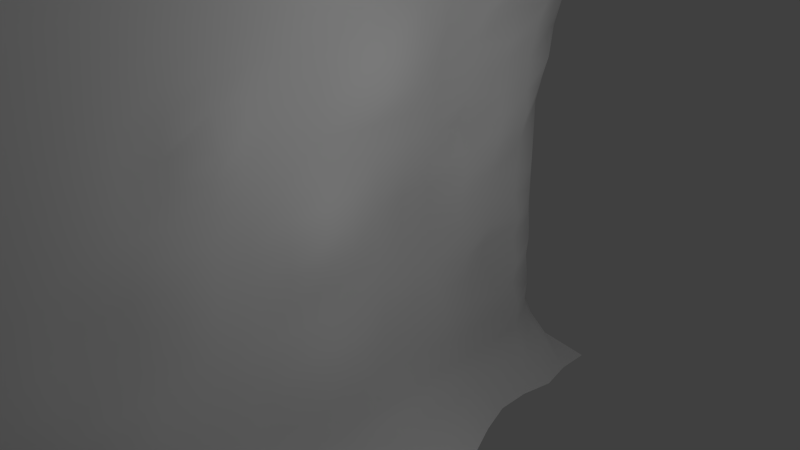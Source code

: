 # Source: walldr.blend  (saved by Blender 2.66.0; exported with 4.5.12 LTS)
import bpy
from mathutils import Matrix  # noqa: F401  (used for matrix-valued properties, if any)

bpy.ops.wm.read_factory_settings(use_empty=True)
scene = bpy.context.scene
scene.name = 'Scene'

# ---- collections
col_collection_1 = bpy.data.collections.new('Collection 1'); scene.collection.children.link(col_collection_1)

# ---- materials (node trees are filled in below, after node groups)
mat_dirt = bpy.data.materials.new('dirt')
mat_dirt.alpha_threshold = 0.0
mat_dirt.use_transparent_shadow = False
mat_dirt.roughness = 0.5
mat_dirt.line_color = (0.0, 0.0, 0.0, 1.0)

# ---- material node trees

# ---- world
world_world = bpy.data.worlds.new('World'); scene.world = world_world
world_world.color = (0.05088, 0.05088, 0.05088)
world_world.use_sun_shadow = False
world_world.sun_shadow_jitter_overblur = 0.0
world_world.cycles.sampling_method = 'MANUAL'
world_world.cycles.sample_map_resolution = 256

# ---- cameras
cam_camera = bpy.data.cameras.new('Camera')
cam_camera.clip_end = 100.0
cam_camera.lens = 35.0
cam_camera.sensor_width = 32.0
cam_camera.sensor_height = 18.0
cam_camera.ortho_scale = 7.314
cam_camera.dof.focus_distance = 0.0
cam_camera.dof.aperture_fstop = 128.0

# ---- lights
light_lamp = bpy.data.lights.new('Lamp', 'POINT')
light_lamp.transmission_factor = 0.0
light_lamp.cutoff_distance = 30.0
light_lamp.energy = 100.0
light_lamp.shadow_buffer_clip_start = 1.001
light_lamp.shadow_soft_size = 0.1
light_lamp.shadow_maximum_resolution = 0.006
light_lamp.use_absolute_resolution = True
light_lamp.cycles.use_multiple_importance_sampling = False

# ---- meshes
me_grid_001 = bpy.data.meshes.new('Grid.001')
me_grid_001.from_pydata([(3.02e-07, 5.0, -4.0), (-0.7, 4.3, -3.071), (-0.8, 4.2, -2.22), (-0.7999, 4.2, -1.324), (-0.8, 4.2, -0.4438), (-0.8, 4.2, 0.4451), (-0.75, 4.25, 1.193), (-0.65, 4.35, 2.101), (-0.45, 4.55, 3.025), (-3.02e-07, 5.0, 4.0), (0.1116, 3.889, -4.0), (-0.6717, 3.889, -3.197), (-0.7479, 3.796, -2.322), (-0.7659, 3.77, -1.503), (-0.739, 3.72, -0.6239), (-0.7648, 3.805, 0.2875), (-0.623, 3.744, 1.193), (-0.5027, 3.737, 2.114), (-0.3354, 3.786, 3.025), (-3.02e-07, 3.889, 4.0), (3.02e-07, 2.778, -4.0), (-0.6499, 2.778, -3.197), (-0.8124, 2.778, -2.343), (-0.9018, 2.778, -1.473), (-0.9873, 2.746, -0.6029), (-1.019, 2.778, 0.2959), (-0.9719, 2.792, 1.165), (-0.8064, 2.791, 2.074), (-0.4867, 2.778, 3.025), (-3.02e-07, 2.778, 4.0), (0.4166, 1.667, -4.0), (-0.6717, 1.667, -3.197), (-0.9498, 1.667, -2.343), (-1.097, 1.667, -1.473), (-1.26, 1.667, -0.5929), (-1.163, 1.667, 0.2959), (-1.097, 1.667, 1.193), (-0.8167, 1.667, 2.101), (-0.6717, 1.667, 3.025), (-3.02e-07, 1.667, 4.0), (0.4921, 0.5556, -4.0), (-0.6717, 0.5556, -3.197), (-0.8579, 0.5556, -2.343), (-1.097, 0.5556, -1.473), (-1.077, 0.5556, -0.5929), (-1.077, 0.5556, 0.2959), (-1.097, 0.5556, 1.193), (-0.8167, 0.5556, 2.101), (-0.6717, 0.5556, 3.025), (-3.02e-07, 0.5556, 4.0), (0.09573, -0.5556, -4.0), (-0.6717, -0.5556, -3.197), (-0.8579, -0.5556, -2.343), (-1.097, -0.5556, -1.473), (-1.077, -0.5556, -0.5929), (-1.077, -0.5556, 0.2959), (-1.097, -0.5556, 1.193), (-0.9498, -0.5556, 2.101), (-0.6717, -0.5556, 3.025), (-3.02e-07, -0.5556, 4.0), (0.27, -1.667, -4.0), (-0.6717, -1.667, -3.197), (-0.9498, -1.667, -2.343), (-1.097, -1.667, -1.473), (-1.163, -1.667, -0.5929), (-1.163, -1.667, 0.2959), (-0.9671, -1.667, 1.193), (-0.8277, -1.667, 2.101), (-0.6717, -1.667, 3.025), (-3.02e-07, -1.667, 4.0), (0.8391, -2.778, -4.0), (-0.6717, -2.778, -3.197), (-0.8476, -2.778, -2.343), (-1.097, -2.778, -1.473), (-1.269, -2.778, -0.5929), (-1.163, -2.778, 0.2959), (-1.097, -2.778, 1.193), (-0.9498, -2.778, 2.101), (-0.6717, -2.778, 3.025), (-3.02e-07, -2.778, 4.0), (0.2262, -3.889, -4.0), (-0.6717, -3.889, -3.197), (-0.8476, -3.889, -2.343), (-1.097, -3.889, -1.473), (-1.269, -3.889, -0.5929), (-1.163, -3.889, 0.2959), (-1.097, -3.889, 1.193), (-0.9498, -3.889, 2.101), (-0.6717, -3.889, 3.025), (-3.02e-07, -3.889, 4.0), (3.02e-07, -5.0, -4.0), (-0.6717, -5.0, -3.197), (-0.9498, -5.0, -2.343), (-1.097, -5.0, -1.473), (-1.163, -5.0, -0.5929), (-1.163, -5.0, 0.2959), (-1.097, -5.0, 1.193), (-0.9498, -5.0, 2.101), (-0.6717, -5.0, 3.025), (-3.02e-07, -5.0, 4.0), (-0.5, 4.5, -3.509), (-0.8, 4.2, -2.675), (-0.8, 4.2, -1.761), (-0.8, 4.2, -0.8851), (-0.8, 4.2, -0.000391), (-0.8, 4.2, 0.8927), (-0.7, 4.3, 1.646), (-0.57, 4.43, 2.56), (-0.3, 4.7, 3.503), (-0.4114, 3.889, -3.608), (-0.6466, 3.867, -2.729), (-0.6826, 3.808, -1.91), (-0.6799, 3.794, -1.044), (-0.7464, 3.726, -0.1475), (-0.6171, 3.78, 0.7838), (-0.6061, 3.755, 1.66), (-0.3646, 3.764, 2.573), (0.01453, 3.889, 3.503), (-0.6632, 4.064, -1.463), (-0.7075, 4.058, -0.5872), (-0.7369, 4.05, 0.2752), (-0.6294, 4.047, 1.207), (-0.5409, 4.079, 2.128), (3.02e-07, 4.444, -4.0), (-0.5823, 4.171, -3.155), (-0.3158, 4.176, 3.013), (-0.6601, 4.087, -2.343), (-3.02e-07, 4.444, 4.0), (-0.4114, 2.778, -3.608), (-0.7141, 2.778, -2.773), (-0.9149, 2.778, -1.91), (-0.9859, 2.788, -1.009), (-0.962, 2.726, -0.121), (-1.139, 2.778, 0.7435), (-0.8997, 2.81, 1.583), (-0.6279, 2.775, 2.513), (-0.4114, 2.778, 3.503), (-0.7797, 3.333, 1.193), (-0.5655, 3.333, 2.101), (3.02e-07, 3.333, -4.0), (-0.6717, 3.333, -3.197), (-0.3201, 3.333, 3.025), (-0.841, 3.333, -2.343), (-3.02e-07, 3.333, 4.0), (-0.9358, 3.241, -1.404), (-0.8638, 3.361, -0.5657), (-0.7879, 3.292, 0.3124), (-0.4114, 1.667, -3.608), (-0.8339, 1.667, -2.773), (-1.035, 1.667, -1.91), (-1.215, 1.667, -1.034), (-1.248, 1.667, -0.1495), (-1.139, 1.667, 0.7435), (-0.9332, 1.667, 1.646), (-0.7337, 1.667, 2.56), (-0.4114, 1.667, 3.503), (-1.097, 2.222, 1.193), (-0.9498, 2.222, 2.101), (0.1772, 2.222, -4.0), (-0.6717, 2.222, -3.197), (-0.6717, 2.222, 3.025), (-0.841, 2.222, -2.343), (-3.02e-07, 2.222, 4.0), (-1.126, 2.222, -1.473), (-1.286, 2.222, -0.5929), (-1.189, 2.222, 0.2959), (-0.4114, 0.5556, -3.608), (-0.7617, 0.5556, -2.773), (-0.9625, 0.5556, -1.91), (-1.139, 0.5556, -1.034), (-1.062, 0.5556, -0.1495), (-1.139, 0.5556, 0.7435), (-0.9332, 0.5556, 1.646), (-0.7337, 0.5556, 2.56), (-0.4114, 0.5556, 3.503), (-1.163, 1.111, 0.2959), (-1.097, 1.111, 1.193), (-0.7817, 1.111, 2.101), (0.6475, 1.111, -4.0), (-0.6717, 1.111, -3.197), (-0.6717, 1.111, 3.025), (-0.9498, 1.111, -2.343), (-3.02e-07, 1.111, 4.0), (-1.097, 1.111, -1.473), (-1.163, 1.111, -0.5929), (-0.4114, -0.5556, -3.608), (-0.7617, -0.5556, -2.773), (-0.9625, -0.5556, -1.91), (-1.139, -0.5556, -1.034), (-1.062, -0.5556, -0.1495), (-1.139, -0.5556, 0.7435), (-1.035, -0.5556, 1.646), (-0.8339, -0.5556, 2.56), (-0.4114, -0.5556, 3.503), (-1.003, 1.863e-07, 0.2959), (-1.097, 1.863e-07, 1.193), (-0.9498, 1.863e-07, 2.101), (0.2354, 1.863e-07, -4.0), (-0.6532, 1.863e-07, -3.197), (-0.6717, 1.863e-07, 3.025), (-0.8337, 1.863e-07, -2.343), (-3.02e-07, 1.863e-07, 4.0), (-1.069, 1.863e-07, -1.473), (-1.003, 1.863e-07, -0.5929), (-0.2441, -1.667, -3.608), (-0.8339, -1.667, -2.773), (-1.035, -1.667, -1.91), (-1.139, -1.667, -1.034), (-1.171, -1.667, -0.1495), (-1.139, -1.667, 0.7435), (-0.7511, -1.667, 1.646), (-0.8339, -1.667, 2.56), (-0.4114, -1.667, 3.503), (-1.163, -1.111, -0.5929), (-1.163, -1.111, 0.2959), (-1.097, -1.111, 1.193), (-0.9498, -1.111, 2.101), (0.2227, -1.111, -4.0), (-0.6717, -1.111, -3.197), (-0.6717, -1.111, 3.025), (-0.9498, -1.111, -2.343), (-3.02e-07, -1.111, 4.0), (-1.097, -1.111, -1.473), (-0.03641, -2.778, -3.608), (-0.7536, -2.778, -2.773), (-0.9543, -2.778, -1.91), (-1.222, -2.778, -1.034), (-1.255, -2.778, -0.1495), (-1.139, -2.778, 0.7435), (-1.035, -2.778, 1.646), (-0.8339, -2.778, 2.56), (-0.4114, -2.778, 3.503), (-1.163, -2.222, -0.5929), (-1.163, -2.222, 0.2959), (-1.097, -2.222, 1.193), (-0.9498, -2.222, 2.101), (0.5351, -2.222, -4.0), (-0.5566, -2.222, -3.197), (-0.6717, -2.222, 3.025), (-0.9498, -2.222, -2.343), (-3.02e-07, -2.222, 4.0), (-1.097, -2.222, -1.473), (-0.4114, -3.889, -3.608), (-0.7536, -3.889, -2.773), (-0.9543, -3.889, -1.91), (-1.222, -3.889, -1.034), (-1.255, -3.889, -0.1495), (-1.139, -3.889, 0.7435), (-1.035, -3.889, 1.646), (-0.8339, -3.889, 2.56), (-0.4114, -3.889, 3.503), (-1.101, -3.333, -1.473), (-1.297, -3.333, -0.5929), (-1.191, -3.333, 0.2959), (-1.097, -3.333, 1.193), (-0.9498, -3.333, 2.101), (0.6921, -3.333, -4.0), (-0.6512, -3.333, -3.197), (-0.6717, -3.333, 3.025), (-0.8206, -3.333, -2.343), (-3.02e-07, -3.333, 4.0), (-0.4114, -5.0, -3.608), (-0.8339, -5.0, -2.773), (-1.035, -5.0, -1.91), (-1.139, -5.0, -1.034), (-1.171, -5.0, -0.1495), (-1.139, -5.0, 0.7435), (-1.035, -5.0, 1.646), (-0.8339, -5.0, 2.56), (-0.4114, -5.0, 3.503), (-1.097, -4.444, -1.473), (-1.163, -4.444, -0.5929), (-1.163, -4.444, 0.2959), (-1.097, -4.444, 1.193), (-0.9498, -4.444, 2.101), (3.02e-07, -4.444, -4.0), (-0.6717, -4.444, -3.197), (-0.6717, -4.444, 3.025), (-0.9498, -4.444, -2.343), (-3.02e-07, -4.444, 4.0), (-0.6952, 4.045, -1.012), (-0.6823, 4.039, -0.1294), (-0.7068, 3.971, 0.7431), (-0.4946, 4.066, 1.681), (-0.4114, 4.444, -3.608), (-0.4931, 4.16, 2.56), (-0.6955, 4.098, -2.747), (-0.108, 4.444, 3.503), (-0.6727, 4.028, -1.833), (-0.7195, 3.333, 1.646), (-0.4114, 3.333, -3.608), (-0.6248, 3.333, 2.56), (-0.7484, 3.333, -2.773), (-0.4114, 3.333, 3.503), (-0.9492, 3.333, -1.91), (-0.8272, 3.303, -1.034), (-0.8517, 3.292, -0.1495), (-0.7651, 3.333, 0.7435), (-1.035, 2.222, 1.646), (-0.4114, 2.222, -3.608), (-0.8339, 2.222, 2.56), (-0.7484, 2.222, -2.773), (-0.4114, 2.222, 3.503), (-0.9492, 2.222, -1.91), (-1.246, 2.222, -1.034), (-1.278, 2.222, -0.1495), (-1.139, 2.222, 0.7435), (-1.139, 1.111, 0.7435), (-0.8904, 1.111, 1.646), (-0.4114, 1.111, -3.608), (-0.6904, 1.111, 2.56), (-0.8339, 1.111, -2.773), (-0.4114, 1.111, 3.503), (-1.035, 1.111, -1.91), (-1.139, 1.111, -1.034), (-1.171, 1.111, -0.1495), (-1.114, 1.863e-07, 0.7435), (-1.035, 1.863e-07, 1.646), (-0.4114, 1.863e-07, -3.608), (-0.8339, 1.863e-07, 2.56), (-0.7327, 1.863e-07, -2.773), (-0.4114, 1.863e-07, 3.503), (-0.9336, 1.863e-07, -1.91), (-1.108, 1.863e-07, -1.034), (-0.9543, 1.863e-07, -0.1495), (-1.171, -1.111, -0.1495), (-1.139, -1.111, 0.7435), (-1.035, -1.111, 1.646), (-0.2677, -1.111, -3.608), (-0.8339, -1.111, 2.56), (-0.8339, -1.111, -2.773), (-0.4114, -1.111, 3.503), (-1.035, -1.111, -1.91), (-1.139, -1.111, -1.034), (-1.171, -2.222, -0.1495), (-1.139, -2.222, 0.7435), (-1.035, -2.222, 1.646), (-0.09779, -2.222, -3.608), (-0.8339, -2.222, 2.56), (-0.8072, -2.222, -2.773), (-0.4114, -2.222, 3.503), (-1.035, -2.222, -1.91), (-1.139, -2.222, -1.034), (-1.256, -3.333, -1.034), (-1.288, -3.333, -0.1495), (-1.139, -3.333, 0.7435), (-1.035, -3.333, 1.646), (-0.127, -3.333, -3.608), (-0.8339, -3.333, 2.56), (-0.7213, -3.333, -2.773), (-0.4114, -3.333, 3.503), (-0.9221, -3.333, -1.91), (-1.139, -4.444, -1.034), (-1.171, -4.444, -0.1495), (-1.139, -4.444, 0.7435), (-1.035, -4.444, 1.646), (-0.4114, -4.444, -3.608), (-0.8339, -4.444, 2.56), (-0.8339, -4.444, -2.773), (-0.4114, -4.444, 3.503), (-1.035, -4.444, -1.91)], [], [(280, 112, 13, 118), (281, 113, 14, 119), (282, 114, 15, 120), (283, 115, 16, 121), (284, 109, 10, 123), (285, 116, 17, 122), (286, 110, 11, 124), (287, 117, 18, 125), (288, 111, 12, 126), (289, 134, 26, 137), (290, 128, 20, 139), (291, 135, 27, 138), (292, 129, 21, 140), (293, 136, 28, 141), (294, 130, 22, 142), (295, 131, 23, 144), (296, 132, 24, 145), (297, 133, 25, 146), (298, 153, 36, 156), (299, 147, 30, 158), (300, 154, 37, 157), (301, 148, 31, 159), (302, 155, 38, 160), (303, 149, 32, 161), (304, 150, 33, 163), (305, 151, 34, 164), (306, 152, 35, 165), (307, 171, 45, 175), (308, 172, 46, 176), (309, 166, 40, 178), (310, 173, 47, 177), (311, 167, 41, 179), (312, 174, 48, 180), (313, 168, 42, 181), (314, 169, 43, 183), (315, 170, 44, 184), (316, 190, 55, 194), (317, 191, 56, 195), (318, 185, 50, 197), (319, 192, 57, 196), (320, 186, 51, 198), (321, 193, 58, 199), (322, 187, 52, 200), (323, 188, 53, 202), (324, 189, 54, 203), (325, 208, 64, 213), (326, 209, 65, 214), (327, 210, 66, 215), (328, 204, 60, 217), (329, 211, 67, 216), (330, 205, 61, 218), (331, 212, 68, 219), (332, 206, 62, 220), (333, 207, 63, 222), (334, 227, 74, 232), (335, 228, 75, 233), (336, 229, 76, 234), (337, 223, 70, 236), (338, 230, 77, 235), (339, 224, 71, 237), (340, 231, 78, 238), (341, 225, 72, 239), (342, 226, 73, 241), (343, 245, 83, 251), (344, 246, 84, 252), (345, 247, 85, 253), (346, 248, 86, 254), (347, 242, 80, 256), (348, 249, 87, 255), (349, 243, 81, 257), (350, 250, 88, 258), (351, 244, 82, 259), (352, 264, 93, 270), (353, 265, 94, 271), (354, 266, 95, 272), (355, 267, 96, 273), (356, 261, 90, 275), (357, 268, 97, 274), (358, 262, 91, 276), (359, 269, 98, 277), (360, 263, 92, 278), (119, 14, 112, 280), (4, 119, 280, 103), (103, 280, 118, 3), (120, 15, 113, 281), (5, 120, 281, 104), (104, 281, 119, 4), (121, 16, 114, 282), (6, 121, 282, 105), (105, 282, 120, 5), (122, 17, 115, 283), (7, 122, 283, 106), (106, 283, 121, 6), (124, 11, 109, 284), (1, 124, 284, 100), (100, 284, 123, 0), (125, 18, 116, 285), (8, 125, 285, 107), (107, 285, 122, 7), (126, 12, 110, 286), (2, 126, 286, 101), (101, 286, 124, 1), (127, 19, 117, 287), (9, 127, 287, 108), (108, 287, 125, 8), (118, 13, 111, 288), (3, 118, 288, 102), (102, 288, 126, 2), (138, 27, 134, 289), (17, 138, 289, 115), (115, 289, 137, 16), (140, 21, 128, 290), (11, 140, 290, 109), (109, 290, 139, 10), (141, 28, 135, 291), (18, 141, 291, 116), (116, 291, 138, 17), (142, 22, 129, 292), (12, 142, 292, 110), (110, 292, 140, 11), (143, 29, 136, 293), (19, 143, 293, 117), (117, 293, 141, 18), (144, 23, 130, 294), (13, 144, 294, 111), (111, 294, 142, 12), (145, 24, 131, 295), (14, 145, 295, 112), (112, 295, 144, 13), (146, 25, 132, 296), (15, 146, 296, 113), (113, 296, 145, 14), (137, 26, 133, 297), (16, 137, 297, 114), (114, 297, 146, 15), (157, 37, 153, 298), (27, 157, 298, 134), (134, 298, 156, 26), (159, 31, 147, 299), (21, 159, 299, 128), (128, 299, 158, 20), (160, 38, 154, 300), (28, 160, 300, 135), (135, 300, 157, 27), (161, 32, 148, 301), (22, 161, 301, 129), (129, 301, 159, 21), (162, 39, 155, 302), (29, 162, 302, 136), (136, 302, 160, 28), (163, 33, 149, 303), (23, 163, 303, 130), (130, 303, 161, 22), (164, 34, 150, 304), (24, 164, 304, 131), (131, 304, 163, 23), (165, 35, 151, 305), (25, 165, 305, 132), (132, 305, 164, 24), (156, 36, 152, 306), (26, 156, 306, 133), (133, 306, 165, 25), (176, 46, 171, 307), (36, 176, 307, 152), (152, 307, 175, 35), (177, 47, 172, 308), (37, 177, 308, 153), (153, 308, 176, 36), (179, 41, 166, 309), (31, 179, 309, 147), (147, 309, 178, 30), (180, 48, 173, 310), (38, 180, 310, 154), (154, 310, 177, 37), (181, 42, 167, 311), (32, 181, 311, 148), (148, 311, 179, 31), (182, 49, 174, 312), (39, 182, 312, 155), (155, 312, 180, 38), (183, 43, 168, 313), (33, 183, 313, 149), (149, 313, 181, 32), (184, 44, 169, 314), (34, 184, 314, 150), (150, 314, 183, 33), (175, 45, 170, 315), (35, 175, 315, 151), (151, 315, 184, 34), (195, 56, 190, 316), (46, 195, 316, 171), (171, 316, 194, 45), (196, 57, 191, 317), (47, 196, 317, 172), (172, 317, 195, 46), (198, 51, 185, 318), (41, 198, 318, 166), (166, 318, 197, 40), (199, 58, 192, 319), (48, 199, 319, 173), (173, 319, 196, 47), (200, 52, 186, 320), (42, 200, 320, 167), (167, 320, 198, 41), (201, 59, 193, 321), (49, 201, 321, 174), (174, 321, 199, 48), (202, 53, 187, 322), (43, 202, 322, 168), (168, 322, 200, 42), (203, 54, 188, 323), (44, 203, 323, 169), (169, 323, 202, 43), (194, 55, 189, 324), (45, 194, 324, 170), (170, 324, 203, 44), (214, 65, 208, 325), (55, 214, 325, 189), (189, 325, 213, 54), (215, 66, 209, 326), (56, 215, 326, 190), (190, 326, 214, 55), (216, 67, 210, 327), (57, 216, 327, 191), (191, 327, 215, 56), (218, 61, 204, 328), (51, 218, 328, 185), (185, 328, 217, 50), (219, 68, 211, 329), (58, 219, 329, 192), (192, 329, 216, 57), (220, 62, 205, 330), (52, 220, 330, 186), (186, 330, 218, 51), (221, 69, 212, 331), (59, 221, 331, 193), (193, 331, 219, 58), (222, 63, 206, 332), (53, 222, 332, 187), (187, 332, 220, 52), (213, 64, 207, 333), (54, 213, 333, 188), (188, 333, 222, 53), (233, 75, 227, 334), (65, 233, 334, 208), (208, 334, 232, 64), (234, 76, 228, 335), (66, 234, 335, 209), (209, 335, 233, 65), (235, 77, 229, 336), (67, 235, 336, 210), (210, 336, 234, 66), (237, 71, 223, 337), (61, 237, 337, 204), (204, 337, 236, 60), (238, 78, 230, 338), (68, 238, 338, 211), (211, 338, 235, 67), (239, 72, 224, 339), (62, 239, 339, 205), (205, 339, 237, 61), (240, 79, 231, 340), (69, 240, 340, 212), (212, 340, 238, 68), (241, 73, 225, 341), (63, 241, 341, 206), (206, 341, 239, 62), (232, 74, 226, 342), (64, 232, 342, 207), (207, 342, 241, 63), (252, 84, 245, 343), (74, 252, 343, 226), (226, 343, 251, 73), (253, 85, 246, 344), (75, 253, 344, 227), (227, 344, 252, 74), (254, 86, 247, 345), (76, 254, 345, 228), (228, 345, 253, 75), (255, 87, 248, 346), (77, 255, 346, 229), (229, 346, 254, 76), (257, 81, 242, 347), (71, 257, 347, 223), (223, 347, 256, 70), (258, 88, 249, 348), (78, 258, 348, 230), (230, 348, 255, 77), (259, 82, 243, 349), (72, 259, 349, 224), (224, 349, 257, 71), (260, 89, 250, 350), (79, 260, 350, 231), (231, 350, 258, 78), (251, 83, 244, 351), (73, 251, 351, 225), (225, 351, 259, 72), (271, 94, 264, 352), (84, 271, 352, 245), (245, 352, 270, 83), (272, 95, 265, 353), (85, 272, 353, 246), (246, 353, 271, 84), (273, 96, 266, 354), (86, 273, 354, 247), (247, 354, 272, 85), (274, 97, 267, 355), (87, 274, 355, 248), (248, 355, 273, 86), (276, 91, 261, 356), (81, 276, 356, 242), (242, 356, 275, 80), (277, 98, 268, 357), (88, 277, 357, 249), (249, 357, 274, 87), (278, 92, 262, 358), (82, 278, 358, 243), (243, 358, 276, 81), (279, 99, 269, 359), (89, 279, 359, 250), (250, 359, 277, 88), (270, 93, 263, 360), (83, 270, 360, 244), (244, 360, 278, 82)])
me_grid_001.polygons.foreach_set('use_smooth', [True] * 324)
_uv = me_grid_001.uv_layers.new(name='UVMap')
_uv.uv.foreach_set('vector', [0.05287, 0.4089, 0.1038, 0.4087, 0.104, 0.3578, 0.05285, 0.358, 0.05289, 0.5093, 0.1037, 0.5091, 0.1037, 0.4591, 0.05288, 0.4592, 0.05287, 0.6092, 0.1038, 0.6091, 0.1037, 0.559, 0.05288, 0.5592, 0.05282, 0.7105, 0.1042, 0.7103, 0.104, 0.6594, 0.05285, 0.6595, 0.05362, 0.07608, 0.1086, 0.07584, 0.1111, 0.0, 0.05556, 0.0, 0.05276, 0.8155, 0.1052, 0.8154, 0.1046, 0.7621, 0.05278, 0.7623, 0.05283, 0.1983, 0.1053, 0.1981, 0.1062, 0.1402, 0.05294, 0.1404, 0.05317, 0.9312, 0.1081, 0.931, 0.1061, 0.8709, 0.05278, 0.8711, 0.05283, 0.3062, 0.1043, 0.3061, 0.1047, 0.253, 0.05282, 0.2532, 0.1564, 0.7101, 0.2025, 0.7029, 0.2037, 0.6553, 0.1558, 0.6592, 0.1658, 0.07524, 0.2297, 0.07356, 0.2222, 0.0, 0.1667, 0.0, 0.1585, 0.8151, 0.2129, 0.8146, 0.2056, 0.7594, 0.1572, 0.7619, 0.1564, 0.1941, 0.2105, 0.1921, 0.2162, 0.1382, 0.1607, 0.1399, 0.1652, 0.9304, 0.2278, 0.929, 0.2164, 0.8699, 0.1605, 0.8705, 0.1541, 0.3029, 0.2066, 0.3014, 0.2078, 0.247, 0.1544, 0.2485, 0.1554, 0.4085, 0.2094, 0.41, 0.2075, 0.3563, 0.1558, 0.3576, 0.1551, 0.5089, 0.2089, 0.5097, 0.2095, 0.4604, 0.1551, 0.4589, 0.1554, 0.6088, 0.2076, 0.6085, 0.2072, 0.5585, 0.1551, 0.5588, 0.2631, 0.7092, 0.3166, 0.7087, 0.3161, 0.6576, 0.2616, 0.6583, 0.2866, 0.07301, 0.34, 0.07301, 0.3333, 0.0, 0.2778, 0.0, 0.2686, 0.8139, 0.3251, 0.814, 0.3193, 0.761, 0.2653, 0.7609, 0.2674, 0.1929, 0.3267, 0.1956, 0.344, 0.1356, 0.2749, 0.1383, 0.2866, 0.9281, 0.34, 0.9281, 0.344, 0.8662, 0.2746, 0.869, 0.2616, 0.302, 0.3182, 0.3042, 0.3214, 0.2509, 0.2635, 0.2475, 0.2626, 0.4103, 0.3158, 0.4089, 0.3161, 0.3561, 0.2622, 0.3576, 0.262, 0.5097, 0.3148, 0.5086, 0.3153, 0.4593, 0.2624, 0.4604, 0.2607, 0.608, 0.3147, 0.6074, 0.3139, 0.5574, 0.2606, 0.5583, 0.3701, 0.6065, 0.4279, 0.6053, 0.4257, 0.5545, 0.3691, 0.5566, 0.3735, 0.7077, 0.4357, 0.7059, 0.4309, 0.6553, 0.372, 0.6567, 0.3935, 0.07301, 0.4469, 0.07301, 0.4444, 0.0, 0.3889, 0.0, 0.391, 0.8122, 0.4487, 0.8109, 0.4492, 0.7567, 0.3783, 0.7599, 0.3929, 0.1933, 0.4489, 0.1893, 0.4484, 0.1356, 0.3962, 0.1356, 0.3935, 0.9281, 0.4469, 0.9281, 0.4484, 0.8662, 0.3962, 0.8662, 0.3751, 0.3032, 0.4363, 0.299, 0.4494, 0.2431, 0.3802, 0.2497, 0.3701, 0.4062, 0.4279, 0.405, 0.4309, 0.3538, 0.372, 0.3552, 0.3687, 0.5067, 0.4251, 0.5038, 0.4258, 0.4537, 0.3691, 0.4566, 0.493, 0.6027, 0.5739, 0.5998, 0.5759, 0.5485, 0.4933, 0.5512, 0.5008, 0.7035, 0.5653, 0.7023, 0.5709, 0.6506, 0.5009, 0.6522, 0.5003, 0.07301, 0.5538, 0.07301, 0.5556, 0.0, 0.5, 0.0, 0.5007, 0.8097, 0.5521, 0.8097, 0.5517, 0.7558, 0.5008, 0.7558, 0.5006, 0.188, 0.5524, 0.1893, 0.5527, 0.1356, 0.5005, 0.1347, 0.5003, 0.9281, 0.5538, 0.9281, 0.5527, 0.8662, 0.5006, 0.8662, 0.5008, 0.2958, 0.5652, 0.2957, 0.552, 0.2431, 0.5007, 0.2422, 0.4931, 0.4018, 0.5739, 0.3995, 0.5708, 0.349, 0.5009, 0.3498, 0.4938, 0.4997, 0.5765, 0.4978, 0.5759, 0.4478, 0.4937, 0.4498, 0.6331, 0.4989, 0.6882, 0.4985, 0.6879, 0.4485, 0.6328, 0.449, 0.6317, 0.5992, 0.6871, 0.5987, 0.6879, 0.5485, 0.6328, 0.5489, 0.6265, 0.7015, 0.6875, 0.7015, 0.6875, 0.6491, 0.6297, 0.6499, 0.6072, 0.07301, 0.6607, 0.07301, 0.6667, 0.0, 0.6111, 0.0, 0.6086, 0.8093, 0.6747, 0.8081, 0.6818, 0.7545, 0.6213, 0.7543, 0.6081, 0.1921, 0.6745, 0.1909, 0.6571, 0.1356, 0.6049, 0.1356, 0.6072, 0.9281, 0.6607, 0.9281, 0.6571, 0.8662, 0.6049, 0.8662, 0.6265, 0.2972, 0.6835, 0.2967, 0.6801, 0.2446, 0.6212, 0.2452, 0.6317, 0.3989, 0.6871, 0.3984, 0.6857, 0.3479, 0.6297, 0.3484, 0.7419, 0.4982, 0.7929, 0.4993, 0.7923, 0.4501, 0.7417, 0.4482, 0.7411, 0.5984, 0.7942, 0.5982, 0.7946, 0.5479, 0.7417, 0.5482, 0.7385, 0.7006, 0.7924, 0.7003, 0.7935, 0.6489, 0.7401, 0.6491, 0.7141, 0.07301, 0.7702, 0.0728, 0.7778, 0.0, 0.7222, 0.0, 0.7327, 0.8076, 0.7885, 0.8073, 0.7908, 0.7529, 0.7362, 0.7532, 0.7326, 0.1904, 0.7899, 0.1865, 0.7844, 0.1337, 0.7261, 0.1342, 0.7141, 0.9281, 0.7725, 0.9277, 0.7846, 0.8644, 0.7263, 0.8648, 0.7385, 0.2964, 0.794, 0.2934, 0.7928, 0.2399, 0.7362, 0.2441, 0.7411, 0.3981, 0.7924, 0.3999, 0.7935, 0.3473, 0.7401, 0.3476, 0.8435, 0.4005, 0.8955, 0.3996, 0.8977, 0.347, 0.8459, 0.3473, 0.8438, 0.4996, 0.8957, 0.499, 0.895, 0.4498, 0.8433, 0.4505, 0.8464, 0.598, 0.898, 0.5979, 0.8981, 0.5477, 0.846, 0.5481, 0.8453, 0.7002, 0.8974, 0.7, 0.8978, 0.6486, 0.846, 0.6487, 0.8348, 0.07191, 0.8921, 0.07161, 0.8889, 0.0, 0.8333, 0.0, 0.8428, 0.807, 0.8962, 0.8069, 0.8969, 0.7526, 0.8443, 0.7527, 0.8454, 0.1849, 0.8983, 0.1862, 0.8948, 0.1333, 0.8408, 0.1324, 0.8354, 0.927, 0.8925, 0.9267, 0.895, 0.8639, 0.8406, 0.8641, 0.8481, 0.2921, 0.8998, 0.2931, 0.8998, 0.2396, 0.8474, 0.2387, 0.9489, 0.3975, 0.9993, 0.3975, 0.9994, 0.3469, 0.9489, 0.347, 0.949, 0.4976, 0.9992, 0.4976, 0.9992, 0.4476, 0.949, 0.4476, 0.9489, 0.5978, 0.9993, 0.5978, 0.9992, 0.5476, 0.949, 0.5476, 0.9488, 0.7, 0.9996, 0.6999, 0.9994, 0.6485, 0.9489, 0.6485, 0.9471, 0.07148, 1.0, 0.07149, 1.0, 0.0, 0.9444, 0.0, 0.9486, 0.8068, 1.0, 0.8068, 0.9999, 0.7525, 0.9487, 0.7525, 0.9485, 0.1896, 1.0, 0.1896, 1.0, 0.1332, 0.9482, 0.1332, 0.9475, 0.9265, 1.001, 0.9265, 1.001, 0.8638, 0.9483, 0.8638, 0.9488, 0.2957, 0.9996, 0.2957, 0.9998, 0.2434, 0.9487, 0.2434, 0.05288, 0.4592, 0.1037, 0.4591, 0.1038, 0.4087, 0.05287, 0.4089, 0.002632, 0.4593, 0.05288, 0.4592, 0.05287, 0.4089, 0.002519, 0.4089, 0.002519, 0.4089, 0.05287, 0.4089, 0.05285, 0.358, 0.002328, 0.358, 0.05288, 0.5592, 0.1037, 0.559, 0.1037, 0.5091, 0.05289, 0.5093, 0.002632, 0.5592, 0.05288, 0.5592, 0.05289, 0.5093, 0.002669, 0.5093, 0.002669, 0.5093, 0.05289, 0.5093, 0.05288, 0.4592, 0.002632, 0.4593, 0.05285, 0.6595, 0.104, 0.6594, 0.1038, 0.6091, 0.05287, 0.6092, 0.002322, 0.6596, 0.05285, 0.6595, 0.05287, 0.6092, 0.002518, 0.6092, 0.002518, 0.6092, 0.05287, 0.6092, 0.05288, 0.5592, 0.002632, 0.5592, 0.05278, 0.7623, 0.1046, 0.7621, 0.1042, 0.7103, 0.05282, 0.7105, 0.001648, 0.7623, 0.05278, 0.7623, 0.05282, 0.7105, 0.002036, 0.7105, 0.002036, 0.7105, 0.05282, 0.7105, 0.05285, 0.6595, 0.002322, 0.6596, 0.05294, 0.1404, 0.1062, 0.1402, 0.1086, 0.07584, 0.05362, 0.07608, 0.000651, 0.1404, 0.05294, 0.1404, 0.05362, 0.07608, 0.0003429, 0.07606, 0.0003429, 0.07606, 0.05362, 0.07608, 0.05556, 0.0, 0.0, 0.0, 0.05278, 0.8711, 0.1061, 0.8709, 0.1052, 0.8154, 0.05276, 0.8155, 0.0004931, 0.8711, 0.05278, 0.8711, 0.05276, 0.8155, 0.001139, 0.8156, 0.001139, 0.8156, 0.05276, 0.8155, 0.05278, 0.7623, 0.001648, 0.7623, 0.05282, 0.2532, 0.1047, 0.253, 0.1053, 0.1981, 0.05283, 0.1983, 0.001683, 0.2532, 0.05282, 0.2532, 0.05283, 0.1983, 0.001212, 0.1983, 0.001212, 0.1983, 0.05283, 0.1983, 0.05294, 0.1404, 0.000651, 0.1404, 0.05556, 1.0, 0.1111, 1.0, 0.1081, 0.931, 0.05317, 0.9312, 0.0, 1.0, 0.05556, 1.0, 0.05317, 0.9312, -0.0001102, 0.9312, -0.0001102, 0.9312, 0.05317, 0.9312, 0.05278, 0.8711, 0.0004931, 0.8711, 0.05285, 0.358, 0.104, 0.3578, 0.1043, 0.3061, 0.05283, 0.3062, 0.002328, 0.358, 0.05285, 0.358, 0.05283, 0.3062, 0.002052, 0.3062, 0.002052, 0.3062, 0.05283, 0.3062, 0.05282, 0.2532, 0.001683, 0.2532, 0.1572, 0.7619, 0.2056, 0.7594, 0.2025, 0.7029, 0.1564, 0.7101, 0.1046, 0.7621, 0.1572, 0.7619, 0.1564, 0.7101, 0.1042, 0.7103, 0.1042, 0.7103, 0.1564, 0.7101, 0.1558, 0.6592, 0.104, 0.6594, 0.1607, 0.1399, 0.2162, 0.1382, 0.2297, 0.07356, 0.1658, 0.07524, 0.1062, 0.1402, 0.1607, 0.1399, 0.1658, 0.07524, 0.1086, 0.07584, 0.1086, 0.07584, 0.1658, 0.07524, 0.1667, 0.0, 0.1111, 0.0, 0.1605, 0.8705, 0.2164, 0.8699, 0.2129, 0.8146, 0.1585, 0.8151, 0.1061, 0.8709, 0.1605, 0.8705, 0.1585, 0.8151, 0.1052, 0.8154, 0.1052, 0.8154, 0.1585, 0.8151, 0.1572, 0.7619, 0.1046, 0.7621, 0.1544, 0.2485, 0.2078, 0.247, 0.2105, 0.1921, 0.1564, 0.1941, 0.1047, 0.253, 0.1544, 0.2485, 0.1564, 0.1941, 0.1053, 0.1981, 0.1053, 0.1981, 0.1564, 0.1941, 0.1607, 0.1399, 0.1062, 0.1402, 0.1667, 1.0, 0.2222, 1.0, 0.2278, 0.929, 0.1652, 0.9304, 0.1111, 1.0, 0.1667, 1.0, 0.1652, 0.9304, 0.1081, 0.931, 0.1081, 0.931, 0.1652, 0.9304, 0.1605, 0.8705, 0.1061, 0.8709, 0.1558, 0.3576, 0.2075, 0.3563, 0.2066, 0.3014, 0.1541, 0.3029, 0.104, 0.3578, 0.1558, 0.3576, 0.1541, 0.3029, 0.1043, 0.3061, 0.1043, 0.3061, 0.1541, 0.3029, 0.1544, 0.2485, 0.1047, 0.253, 0.1551, 0.4589, 0.2095, 0.4604, 0.2094, 0.41, 0.1554, 0.4085, 0.1037, 0.4591, 0.1551, 0.4589, 0.1554, 0.4085, 0.1038, 0.4087, 0.1038, 0.4087, 0.1554, 0.4085, 0.1558, 0.3576, 0.104, 0.3578, 0.1551, 0.5588, 0.2072, 0.5585, 0.2089, 0.5097, 0.1551, 0.5089, 0.1037, 0.559, 0.1551, 0.5588, 0.1551, 0.5089, 0.1037, 0.5091, 0.1037, 0.5091, 0.1551, 0.5089, 0.1551, 0.4589, 0.1037, 0.4591, 0.1558, 0.6592, 0.2037, 0.6553, 0.2076, 0.6085, 0.1554, 0.6088, 0.104, 0.6594, 0.1558, 0.6592, 0.1554, 0.6088, 0.1038, 0.6091, 0.1038, 0.6091, 0.1554, 0.6088, 0.1551, 0.5588, 0.1037, 0.559, 0.2653, 0.7609, 0.3193, 0.761, 0.3166, 0.7087, 0.2631, 0.7092, 0.2056, 0.7594, 0.2653, 0.7609, 0.2631, 0.7092, 0.2025, 0.7029, 0.2025, 0.7029, 0.2631, 0.7092, 0.2616, 0.6583, 0.2037, 0.6553, 0.2749, 0.1383, 0.344, 0.1356, 0.34, 0.07301, 0.2866, 0.07301, 0.2162, 0.1382, 0.2749, 0.1383, 0.2866, 0.07301, 0.2297, 0.07356, 0.2297, 0.07356, 0.2866, 0.07301, 0.2778, 0.0, 0.2222, 0.0, 0.2746, 0.869, 0.344, 0.8662, 0.3251, 0.814, 0.2686, 0.8139, 0.2164, 0.8699, 0.2746, 0.869, 0.2686, 0.8139, 0.2129, 0.8146, 0.2129, 0.8146, 0.2686, 0.8139, 0.2653, 0.7609, 0.2056, 0.7594, 0.2635, 0.2475, 0.3214, 0.2509, 0.3267, 0.1956, 0.2674, 0.1929, 0.2078, 0.247, 0.2635, 0.2475, 0.2674, 0.1929, 0.2105, 0.1921, 0.2105, 0.1921, 0.2674, 0.1929, 0.2749, 0.1383, 0.2162, 0.1382, 0.2778, 1.0, 0.3333, 1.0, 0.34, 0.9281, 0.2866, 0.9281, 0.2222, 1.0, 0.2778, 1.0, 0.2866, 0.9281, 0.2278, 0.929, 0.2278, 0.929, 0.2866, 0.9281, 0.2746, 0.869, 0.2164, 0.8699, 0.2622, 0.3576, 0.3161, 0.3561, 0.3182, 0.3042, 0.2616, 0.302, 0.2075, 0.3563, 0.2622, 0.3576, 0.2616, 0.302, 0.2066, 0.3014, 0.2066, 0.3014, 0.2616, 0.302, 0.2635, 0.2475, 0.2078, 0.247, 0.2624, 0.4604, 0.3153, 0.4593, 0.3158, 0.4089, 0.2626, 0.4103, 0.2095, 0.4604, 0.2624, 0.4604, 0.2626, 0.4103, 0.2094, 0.41, 0.2094, 0.41, 0.2626, 0.4103, 0.2622, 0.3576, 0.2075, 0.3563, 0.2606, 0.5583, 0.3139, 0.5574, 0.3148, 0.5086, 0.262, 0.5097, 0.2072, 0.5585, 0.2606, 0.5583, 0.262, 0.5097, 0.2089, 0.5097, 0.2089, 0.5097, 0.262, 0.5097, 0.2624, 0.4604, 0.2095, 0.4604, 0.2616, 0.6583, 0.3161, 0.6576, 0.3147, 0.6074, 0.2607, 0.608, 0.2037, 0.6553, 0.2616, 0.6583, 0.2607, 0.608, 0.2076, 0.6085, 0.2076, 0.6085, 0.2607, 0.608, 0.2606, 0.5583, 0.2072, 0.5585, 0.372, 0.6567, 0.4309, 0.6553, 0.4279, 0.6053, 0.3701, 0.6065, 0.3161, 0.6576, 0.372, 0.6567, 0.3701, 0.6065, 0.3147, 0.6074, 0.3147, 0.6074, 0.3701, 0.6065, 0.3691, 0.5566, 0.3139, 0.5574, 0.3783, 0.7599, 0.4492, 0.7567, 0.4357, 0.7059, 0.3735, 0.7077, 0.3193, 0.761, 0.3783, 0.7599, 0.3735, 0.7077, 0.3166, 0.7087, 0.3166, 0.7087, 0.3735, 0.7077, 0.372, 0.6567, 0.3161, 0.6576, 0.3962, 0.1356, 0.4484, 0.1356, 0.4469, 0.07301, 0.3935, 0.07301, 0.344, 0.1356, 0.3962, 0.1356, 0.3935, 0.07301, 0.34, 0.07301, 0.34, 0.07301, 0.3935, 0.07301, 0.3889, 0.0, 0.3333, 0.0, 0.3962, 0.8662, 0.4484, 0.8662, 0.4487, 0.8109, 0.391, 0.8122, 0.344, 0.8662, 0.3962, 0.8662, 0.391, 0.8122, 0.3251, 0.814, 0.3251, 0.814, 0.391, 0.8122, 0.3783, 0.7599, 0.3193, 0.761, 0.3802, 0.2497, 0.4494, 0.2431, 0.4489, 0.1893, 0.3929, 0.1933, 0.3214, 0.2509, 0.3802, 0.2497, 0.3929, 0.1933, 0.3267, 0.1956, 0.3267, 0.1956, 0.3929, 0.1933, 0.3962, 0.1356, 0.344, 0.1356, 0.3889, 1.0, 0.4444, 1.0, 0.4469, 0.9281, 0.3935, 0.9281, 0.3333, 1.0, 0.3889, 1.0, 0.3935, 0.9281, 0.34, 0.9281, 0.34, 0.9281, 0.3935, 0.9281, 0.3962, 0.8662, 0.344, 0.8662, 0.372, 0.3552, 0.4309, 0.3538, 0.4363, 0.299, 0.3751, 0.3032, 0.3161, 0.3561, 0.372, 0.3552, 0.3751, 0.3032, 0.3182, 0.3042, 0.3182, 0.3042, 0.3751, 0.3032, 0.3802, 0.2497, 0.3214, 0.2509, 0.3691, 0.4566, 0.4258, 0.4537, 0.4279, 0.405, 0.3701, 0.4062, 0.3153, 0.4593, 0.3691, 0.4566, 0.3701, 0.4062, 0.3158, 0.4089, 0.3158, 0.4089, 0.3701, 0.4062, 0.372, 0.3552, 0.3161, 0.3561, 0.3691, 0.5566, 0.4257, 0.5545, 0.4251, 0.5038, 0.3687, 0.5067, 0.3139, 0.5574, 0.3691, 0.5566, 0.3687, 0.5067, 0.3148, 0.5086, 0.3148, 0.5086, 0.3687, 0.5067, 0.3691, 0.4566, 0.3153, 0.4593, 0.5009, 0.6522, 0.5709, 0.6506, 0.5739, 0.5998, 0.493, 0.6027, 0.4309, 0.6553, 0.5009, 0.6522, 0.493, 0.6027, 0.4279, 0.6053, 0.4279, 0.6053, 0.493, 0.6027, 0.4933, 0.5512, 0.4257, 0.5545, 0.5008, 0.7558, 0.5517, 0.7558, 0.5653, 0.7023, 0.5008, 0.7035, 0.4492, 0.7567, 0.5008, 0.7558, 0.5008, 0.7035, 0.4357, 0.7059, 0.4357, 0.7059, 0.5008, 0.7035, 0.5009, 0.6522, 0.4309, 0.6553, 0.5005, 0.1347, 0.5527, 0.1356, 0.5538, 0.07301, 0.5003, 0.07301, 0.4484, 0.1356, 0.5005, 0.1347, 0.5003, 0.07301, 0.4469, 0.07301, 0.4469, 0.07301, 0.5003, 0.07301, 0.5, 0.0, 0.4444, 0.0, 0.5006, 0.8662, 0.5527, 0.8662, 0.5521, 0.8097, 0.5007, 0.8097, 0.4484, 0.8662, 0.5006, 0.8662, 0.5007, 0.8097, 0.4487, 0.8109, 0.4487, 0.8109, 0.5007, 0.8097, 0.5008, 0.7558, 0.4492, 0.7567, 0.5007, 0.2422, 0.552, 0.2431, 0.5524, 0.1893, 0.5006, 0.188, 0.4494, 0.2431, 0.5007, 0.2422, 0.5006, 0.188, 0.4489, 0.1893, 0.4489, 0.1893, 0.5006, 0.188, 0.5005, 0.1347, 0.4484, 0.1356, 0.5, 1.0, 0.5556, 1.0, 0.5538, 0.9281, 0.5003, 0.9281, 0.4444, 1.0, 0.5, 1.0, 0.5003, 0.9281, 0.4469, 0.9281, 0.4469, 0.9281, 0.5003, 0.9281, 0.5006, 0.8662, 0.4484, 0.8662, 0.5009, 0.3498, 0.5708, 0.349, 0.5652, 0.2957, 0.5008, 0.2958, 0.4309, 0.3538, 0.5009, 0.3498, 0.5008, 0.2958, 0.4363, 0.299, 0.4363, 0.299, 0.5008, 0.2958, 0.5007, 0.2422, 0.4494, 0.2431, 0.4937, 0.4498, 0.5759, 0.4478, 0.5739, 0.3995, 0.4931, 0.4018, 0.4258, 0.4537, 0.4937, 0.4498, 0.4931, 0.4018, 0.4279, 0.405, 0.4279, 0.405, 0.4931, 0.4018, 0.5009, 0.3498, 0.4309, 0.3538, 0.4933, 0.5512, 0.5759, 0.5485, 0.5765, 0.4978, 0.4938, 0.4997, 0.4257, 0.5545, 0.4933, 0.5512, 0.4938, 0.4997, 0.4251, 0.5038, 0.4251, 0.5038, 0.4938, 0.4997, 0.4937, 0.4498, 0.4258, 0.4537, 0.6328, 0.5489, 0.6879, 0.5485, 0.6882, 0.4985, 0.6331, 0.4989, 0.5759, 0.5485, 0.6328, 0.5489, 0.6331, 0.4989, 0.5765, 0.4978, 0.5765, 0.4978, 0.6331, 0.4989, 0.6328, 0.449, 0.5759, 0.4478, 0.6297, 0.6499, 0.6875, 0.6491, 0.6871, 0.5987, 0.6317, 0.5992, 0.5709, 0.6506, 0.6297, 0.6499, 0.6317, 0.5992, 0.5739, 0.5998, 0.5739, 0.5998, 0.6317, 0.5992, 0.6328, 0.5489, 0.5759, 0.5485, 0.6213, 0.7543, 0.6818, 0.7545, 0.6875, 0.7015, 0.6265, 0.7015, 0.5517, 0.7558, 0.6213, 0.7543, 0.6265, 0.7015, 0.5653, 0.7023, 0.5653, 0.7023, 0.6265, 0.7015, 0.6297, 0.6499, 0.5709, 0.6506, 0.6049, 0.1356, 0.6571, 0.1356, 0.6607, 0.07301, 0.6072, 0.07301, 0.5527, 0.1356, 0.6049, 0.1356, 0.6072, 0.07301, 0.5538, 0.07301, 0.5538, 0.07301, 0.6072, 0.07301, 0.6111, 0.0, 0.5556, 0.0, 0.6049, 0.8662, 0.6571, 0.8662, 0.6747, 0.8081, 0.6086, 0.8093, 0.5527, 0.8662, 0.6049, 0.8662, 0.6086, 0.8093, 0.5521, 0.8097, 0.5521, 0.8097, 0.6086, 0.8093, 0.6213, 0.7543, 0.5517, 0.7558, 0.6212, 0.2452, 0.6801, 0.2446, 0.6745, 0.1909, 0.6081, 0.1921, 0.552, 0.2431, 0.6212, 0.2452, 0.6081, 0.1921, 0.5524, 0.1893, 0.5524, 0.1893, 0.6081, 0.1921, 0.6049, 0.1356, 0.5527, 0.1356, 0.6111, 1.0, 0.6667, 1.0, 0.6607, 0.9281, 0.6072, 0.9281, 0.5556, 1.0, 0.6111, 1.0, 0.6072, 0.9281, 0.5538, 0.9281, 0.5538, 0.9281, 0.6072, 0.9281, 0.6049, 0.8662, 0.5527, 0.8662, 0.6297, 0.3484, 0.6857, 0.3479, 0.6835, 0.2967, 0.6265, 0.2972, 0.5708, 0.349, 0.6297, 0.3484, 0.6265, 0.2972, 0.5652, 0.2957, 0.5652, 0.2957, 0.6265, 0.2972, 0.6212, 0.2452, 0.552, 0.2431, 0.6328, 0.449, 0.6879, 0.4485, 0.6871, 0.3984, 0.6317, 0.3989, 0.5759, 0.4478, 0.6328, 0.449, 0.6317, 0.3989, 0.5739, 0.3995, 0.5739, 0.3995, 0.6317, 0.3989, 0.6297, 0.3484, 0.5708, 0.349, 0.7417, 0.5482, 0.7946, 0.5479, 0.7929, 0.4993, 0.7419, 0.4982, 0.6879, 0.5485, 0.7417, 0.5482, 0.7419, 0.4982, 0.6882, 0.4985, 0.6882, 0.4985, 0.7419, 0.4982, 0.7417, 0.4482, 0.6879, 0.4485, 0.7401, 0.6491, 0.7935, 0.6489, 0.7942, 0.5982, 0.7411, 0.5984, 0.6875, 0.6491, 0.7401, 0.6491, 0.7411, 0.5984, 0.6871, 0.5987, 0.6871, 0.5987, 0.7411, 0.5984, 0.7417, 0.5482, 0.6879, 0.5485, 0.7362, 0.7532, 0.7908, 0.7529, 0.7924, 0.7003, 0.7385, 0.7006, 0.6818, 0.7545, 0.7362, 0.7532, 0.7385, 0.7006, 0.6875, 0.7015, 0.6875, 0.7015, 0.7385, 0.7006, 0.7401, 0.6491, 0.6875, 0.6491, 0.7261, 0.1342, 0.7844, 0.1337, 0.7702, 0.0728, 0.7141, 0.07301, 0.6571, 0.1356, 0.7261, 0.1342, 0.7141, 0.07301, 0.6607, 0.07301, 0.6607, 0.07301, 0.7141, 0.07301, 0.7222, 0.0, 0.6667, 0.0, 0.7263, 0.8648, 0.7846, 0.8644, 0.7885, 0.8073, 0.7327, 0.8076, 0.6571, 0.8662, 0.7263, 0.8648, 0.7327, 0.8076, 0.6747, 0.8081, 0.6747, 0.8081, 0.7327, 0.8076, 0.7362, 0.7532, 0.6818, 0.7545, 0.7362, 0.2441, 0.7928, 0.2399, 0.7899, 0.1865, 0.7326, 0.1904, 0.6801, 0.2446, 0.7362, 0.2441, 0.7326, 0.1904, 0.6745, 0.1909, 0.6745, 0.1909, 0.7326, 0.1904, 0.7261, 0.1342, 0.6571, 0.1356, 0.7222, 1.0, 0.7778, 1.0, 0.7725, 0.9277, 0.7141, 0.9281, 0.6667, 1.0, 0.7222, 1.0, 0.7141, 0.9281, 0.6607, 0.9281, 0.6607, 0.9281, 0.7141, 0.9281, 0.7263, 0.8648, 0.6571, 0.8662, 0.7401, 0.3476, 0.7935, 0.3473, 0.794, 0.2934, 0.7385, 0.2964, 0.6857, 0.3479, 0.7401, 0.3476, 0.7385, 0.2964, 0.6835, 0.2967, 0.6835, 0.2967, 0.7385, 0.2964, 0.7362, 0.2441, 0.6801, 0.2446, 0.7417, 0.4482, 0.7923, 0.4501, 0.7924, 0.3999, 0.7411, 0.3981, 0.6879, 0.4485, 0.7417, 0.4482, 0.7411, 0.3981, 0.6871, 0.3984, 0.6871, 0.3984, 0.7411, 0.3981, 0.7401, 0.3476, 0.6857, 0.3479, 0.8433, 0.4505, 0.895, 0.4498, 0.8955, 0.3996, 0.8435, 0.4005, 0.7923, 0.4501, 0.8433, 0.4505, 0.8435, 0.4005, 0.7924, 0.3999, 0.7924, 0.3999, 0.8435, 0.4005, 0.8459, 0.3473, 0.7935, 0.3473, 0.846, 0.5481, 0.8981, 0.5477, 0.8957, 0.499, 0.8438, 0.4996, 0.7946, 0.5479, 0.846, 0.5481, 0.8438, 0.4996, 0.7929, 0.4993, 0.7929, 0.4993, 0.8438, 0.4996, 0.8433, 0.4505, 0.7923, 0.4501, 0.846, 0.6487, 0.8978, 0.6486, 0.898, 0.5979, 0.8464, 0.598, 0.7935, 0.6489, 0.846, 0.6487, 0.8464, 0.598, 0.7942, 0.5982, 0.7942, 0.5982, 0.8464, 0.598, 0.846, 0.5481, 0.7946, 0.5479, 0.8443, 0.7527, 0.8969, 0.7526, 0.8974, 0.7, 0.8453, 0.7002, 0.7908, 0.7529, 0.8443, 0.7527, 0.8453, 0.7002, 0.7924, 0.7003, 0.7924, 0.7003, 0.8453, 0.7002, 0.846, 0.6487, 0.7935, 0.6489, 0.8408, 0.1324, 0.8948, 0.1333, 0.8921, 0.07161, 0.8348, 0.07191, 0.7844, 0.1337, 0.8408, 0.1324, 0.8348, 0.07191, 0.7702, 0.0728, 0.7702, 0.0728, 0.8348, 0.07191, 0.8333, 0.0, 0.7778, 0.0, 0.8406, 0.8641, 0.895, 0.8639, 0.8962, 0.8069, 0.8428, 0.807, 0.7846, 0.8644, 0.8406, 0.8641, 0.8428, 0.807, 0.7885, 0.8073, 0.7885, 0.8073, 0.8428, 0.807, 0.8443, 0.7527, 0.7908, 0.7529, 0.8474, 0.2387, 0.8998, 0.2396, 0.8983, 0.1862, 0.8454, 0.1849, 0.7928, 0.2399, 0.8474, 0.2387, 0.8454, 0.1849, 0.7899, 0.1865, 0.7899, 0.1865, 0.8454, 0.1849, 0.8408, 0.1324, 0.7844, 0.1337, 0.8333, 1.0, 0.8889, 1.0, 0.8925, 0.9267, 0.8354, 0.927, 0.7778, 1.0, 0.8333, 1.0, 0.8354, 0.927, 0.7725, 0.9277, 0.7725, 0.9277, 0.8354, 0.927, 0.8406, 0.8641, 0.7846, 0.8644, 0.8459, 0.3473, 0.8977, 0.347, 0.8998, 0.2931, 0.8481, 0.2921, 0.7935, 0.3473, 0.8459, 0.3473, 0.8481, 0.2921, 0.794, 0.2934, 0.794, 0.2934, 0.8481, 0.2921, 0.8474, 0.2387, 0.7928, 0.2399, 0.949, 0.4476, 0.9992, 0.4476, 0.9993, 0.3975, 0.9489, 0.3975, 0.895, 0.4498, 0.949, 0.4476, 0.9489, 0.3975, 0.8955, 0.3996, 0.8955, 0.3996, 0.9489, 0.3975, 0.9489, 0.347, 0.8977, 0.347, 0.949, 0.5476, 0.9992, 0.5476, 0.9992, 0.4976, 0.949, 0.4976, 0.8981, 0.5477, 0.949, 0.5476, 0.949, 0.4976, 0.8957, 0.499, 0.8957, 0.499, 0.949, 0.4976, 0.949, 0.4476, 0.895, 0.4498, 0.9489, 0.6485, 0.9994, 0.6485, 0.9993, 0.5978, 0.9489, 0.5978, 0.8978, 0.6486, 0.9489, 0.6485, 0.9489, 0.5978, 0.898, 0.5979, 0.898, 0.5979, 0.9489, 0.5978, 0.949, 0.5476, 0.8981, 0.5477, 0.9487, 0.7525, 0.9999, 0.7525, 0.9996, 0.6999, 0.9488, 0.7, 0.8969, 0.7526, 0.9487, 0.7525, 0.9488, 0.7, 0.8974, 0.7, 0.8974, 0.7, 0.9488, 0.7, 0.9489, 0.6485, 0.8978, 0.6486, 0.9482, 0.1332, 1.0, 0.1332, 1.0, 0.07149, 0.9471, 0.07148, 0.8948, 0.1333, 0.9482, 0.1332, 0.9471, 0.07148, 0.8921, 0.07161, 0.8921, 0.07161, 0.9471, 0.07148, 0.9444, 0.0, 0.8889, 0.0, 0.9483, 0.8638, 1.001, 0.8638, 1.0, 0.8068, 0.9486, 0.8068, 0.895, 0.8639, 0.9483, 0.8638, 0.9486, 0.8068, 0.8962, 0.8069, 0.8962, 0.8069, 0.9486, 0.8068, 0.9487, 0.7525, 0.8969, 0.7526, 0.9487, 0.2434, 0.9998, 0.2434, 1.0, 0.1896, 0.9485, 0.1896, 0.8998, 0.2396, 0.9487, 0.2434, 0.9485, 0.1896, 0.8983, 0.1862, 0.8983, 0.1862, 0.9485, 0.1896, 0.9482, 0.1332, 0.8948, 0.1333, 0.9444, 1.0, 1.0, 1.0, 1.001, 0.9265, 0.9475, 0.9265, 0.8889, 1.0, 0.9444, 1.0, 0.9475, 0.9265, 0.8925, 0.9267, 0.8925, 0.9267, 0.9475, 0.9265, 0.9483, 0.8638, 0.895, 0.8639, 0.9489, 0.347, 0.9994, 0.3469, 0.9996, 0.2957, 0.9488, 0.2957, 0.8977, 0.347, 0.9489, 0.347, 0.9488, 0.2957, 0.8998, 0.2931, 0.8998, 0.2931, 0.9488, 0.2957, 0.9487, 0.2434, 0.8998, 0.2396])
me_grid_001.materials.append(mat_dirt)
me_grid_001.use_remesh_preserve_volume = False
me_grid_001.use_remesh_preserve_attributes = False
me_grid_001.use_mirror_vertex_groups = False
me_grid_001.update()

# ---- objects
ob_grid = bpy.data.objects.new('Grid', me_grid_001)
ob_lamp = bpy.data.objects.new('Lamp', light_lamp)
ob_camera = bpy.data.objects.new('Camera', cam_camera)

# ---- transforms, parenting, visibility, modifiers, constraints
ob_grid.location = (0.0, 0.0, 0.0)
ob_grid.lineart.crease_threshold = 0.0
ob_lamp.location = (2.847, 0.4896, 1.538)
ob_lamp.rotation_euler = (1.267, -0.1355, 2.033)
ob_lamp.lock_rotations_4d = False
ob_lamp.empty_display_type = 'ARROWS'
ob_lamp.color = (0.0, 0.0, 0.0, 0.0)
ob_lamp.lineart.crease_threshold = 0.0
ob_camera.location = (7.481, -6.508, 5.344)
ob_camera.rotation_euler = (1.109, 0.01082, 0.8149)
ob_camera.lock_rotations_4d = False
ob_camera.empty_display_type = 'ARROWS'
ob_camera.color = (0.0, 0.0, 0.0, 0.0)
ob_camera.display_type = 'WIRE'
ob_camera.lineart.crease_threshold = 0.0

# ---- collection membership
col_collection_1.objects.link(ob_grid)
col_collection_1.objects.link(ob_lamp)
col_collection_1.objects.link(ob_camera)

# ---- scene / render settings (as saved in the file)
scene.camera = ob_camera
scene.frame_start = 1; scene.frame_end = 250; scene.frame_set(1)
scene.render.engine = 'BLENDER_EEVEE_NEXT'
scene.render.image_settings.color_mode = 'RGB'
scene.render.image_settings.compression = 90
scene.render.resolution_percentage = 50
scene.render.dither_intensity = 0.0
scene.render.bake_margin = 2
scene.cycles.use_denoising = False
scene.cycles.samples = 10
scene.cycles.sampling_pattern = 'TABULATED_SOBOL'
scene.cycles.light_sampling_threshold = 0.0
scene.cycles.use_adaptive_sampling = False
scene.cycles.use_light_tree = False
scene.cycles.blur_glossy = 0.0
scene.cycles.volume_bounces = 1
scene.cycles.pixel_filter_type = 'GAUSSIAN'
scene.cycles.sample_clamp_indirect = 0.0
scene.view_settings.view_transform = 'Standard'
bpy.context.view_layer.update()
